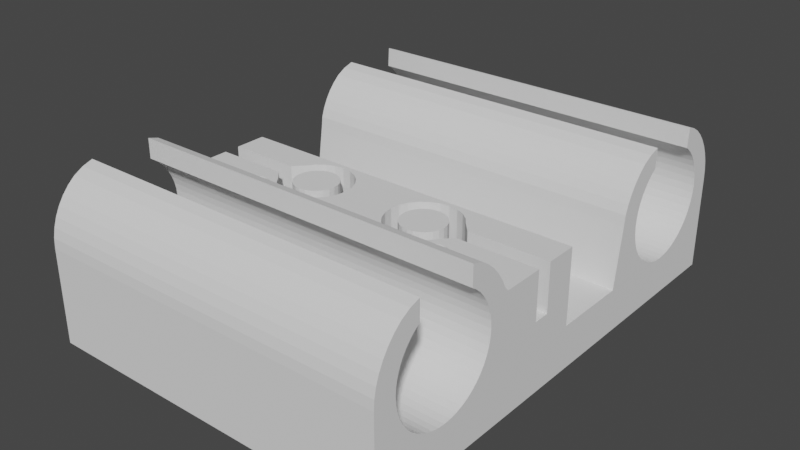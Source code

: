 # Source: X-Carriage_stronger.blend  (saved by Blender 2.93.21; exported with 4.5.12 LTS)
import bpy
from mathutils import Matrix  # noqa: F401  (used for matrix-valued properties, if any)

bpy.ops.wm.read_factory_settings(use_empty=True)
scene = bpy.context.scene
scene.name = 'Scene'

# ---- collections
col_collection = bpy.data.collections.new('Collection'); scene.collection.children.link(col_collection)

# ---- world
world_world = bpy.data.worlds.new('World'); scene.world = world_world
world_world.use_nodes = True; world_world.node_tree.nodes.clear()
_N = world_world.node_tree.nodes; _L = world_world.node_tree.links
n0 = _N.new('ShaderNodeOutputWorld'); n0.name = 'World Output'; n0.location = (300, 300)
n1 = _N.new('ShaderNodeBackground'); n1.name = 'Background'; n1.location = (10, 300)
n1.inputs[0].default_value = (0.05088, 0.05088, 0.05088, 1.0)
_L.new(n1.outputs[0], n0.inputs[0])
n0.is_active_output = True
world_world.color = (0.05088, 0.05088, 0.05088)
world_world.use_sun_shadow = False
world_world.sun_shadow_jitter_overblur = 0.0

# ---- meshes
me_x_carriage_sup = bpy.data.meshes.new('x_carriage-sup')
me_x_carriage_sup.from_pydata([(4.002, 12.0, 15.59), (-44.99, 12.42, 16.83), (-44.99, 12.0, 15.59), (4.002, 11.85, 14.2), (4.002, 15.16, 14.97), (4.002, 15.48, 15.91), (4.002, 12.42, 16.83), (4.002, 15.92, 16.8), (4.002, 16.47, 17.63), (4.002, 13.0, 18.0), (-44.99, 13.0, 18.0), (-44.99, 13.72, 19.09), (-44.99, 17.13, 18.38), (-44.99, 17.87, 19.03), (4.002, 17.87, 19.03), (4.002, 18.4, 19.39), (4.002, 13.72, 19.09), (4.002, 14.59, 20.08), (-44.99, 14.59, 20.08), (4.002, 15.57, 20.94), (4.002, 18.39, 22.11), (4.002, 16.91, 21.66), (-44.99, 15.57, 20.94), (-44.99, 16.91, 21.66), (-44.99, 18.39, 22.11), (-44.99, 18.4, 19.39), (4.002, 17.13, 18.38), (-44.99, 16.47, 17.63), (-44.99, 15.92, 16.8), (-44.99, 15.48, 15.91), (-44.99, 15.16, 14.97), (-44.99, 11.85, 14.2), (-44.99, 14.97, 14.0), (4.002, 14.97, 14.0), (-44.99, 14.9, 13.0), (4.002, 14.9, 13.0), (-44.99, 14.97, 12.01), (-44.99, 11.66, 12.91), (4.002, 11.66, 12.91), (4.002, 11.47, 11.61), (4.002, 14.97, 12.01), (4.002, 15.16, 11.04), (-44.99, 15.16, 11.04), (-44.99, 15.48, 10.1), (-44.99, 11.29, 10.34), (-44.99, 11.47, 11.61), (4.002, 11.29, 10.34), (4.002, 11.11, 9.119), (4.002, 15.92, 9.204), (4.002, 15.48, 10.1), (-44.99, 15.92, 9.204), (-44.99, 16.47, 8.378), (-44.99, 11.08, 8.947), (-44.99, 11.11, 9.119), (4.002, 11.08, 8.947), (-44.99, 10.65, 5.979), (-44.99, 18.7, 6.423), (-44.99, 17.87, 6.975), (4.002, 18.7, 6.423), (4.002, 19.59, 5.983), (4.002, 10.65, 5.979), (4.001, 0.2017, 6.005), (-6.148, 4.47, 6.005), (-5.991, 4.332, 6.005), (-5.853, 4.175, 6.005), (-5.737, 4.001, 6.005), (-5.644, 3.813, 6.005), (-5.577, 3.615, 6.005), (-5.536, 3.409, 6.005), (-5.522, 3.201, 6.005), (-5.536, 2.992, 6.005), (-5.577, 2.786, 6.005), (-5.644, 2.588, 6.005), (-5.737, 2.401, 6.005), (-5.853, 2.227, 6.005), (-5.991, 2.069, 6.005), (-6.148, 1.931, 6.005), (-6.322, 1.815, 6.005), (-6.51, 1.722, 6.005), (-6.708, 1.655, 6.005), (-6.914, 1.614, 6.005), (-7.122, 1.601, 6.005), (-35.12, 1.601, 6.004), (-44.99, 0.1996, 6.004), (4.001, 0.2017, 16.3), (4.001, -4.198, 9.7), (4.002, -4.198, 16.3), (-7.122, -4.198, 16.3), (-8.408, -2.805, 16.3), (-7.123, -4.198, 9.701), (-8.408, -2.805, 9.7), (-10.5, -3.177, 9.7), (-10.02, -3.798, 9.7), (-9.725, -4.522, 9.7), (4.002, -5.579, 9.7), (-9.623, -5.298, 9.7), (-9.725, -6.075, 9.7), (4.002, -5.74, 9.7), (4.002, -6.398, 9.7), (4.002, -15.92, 9.204), (4.002, -16.05, 9.004), (-44.99, -15.92, 9.204), (4.002, -16.47, 8.378), (-44.99, -16.47, 8.378), (4.002, -17.13, 7.63), (4.002, -17.87, 6.975), (-44.99, -17.13, 7.63), (-44.99, -17.87, 6.975), (4.002, -18.7, 6.423), (-44.99, -18.7, 6.423), (4.002, -19.59, 5.983), (-44.99, -19.59, 5.983), (4.002, -20.53, 5.663), (4.002, 20.53, 5.663), (-44.99, 19.59, 5.983), (-44.99, 20.53, 5.663), (-44.99, -20.53, 5.663), (-36.1, 4.47, 6.004), (-36.25, 4.332, 6.004), (-36.1, 4.47, 0.00508), (-35.92, 4.586, 0.00508), (4.002, 33.03, 0.004438), (-35.73, 4.679, 0.00508), (-35.92, 4.586, 6.004), (-35.73, 4.679, 6.004), (-35.54, 4.746, 6.004), (-35.54, 4.746, 0.00508), (-35.33, 4.787, 0.00508), (-35.12, 4.801, 0.00508), (-35.33, 4.787, 6.004), (-35.12, 4.801, 6.004), (-21.12, 4.801, 6.005), (-7.122, 4.801, 6.005), (-20.91, 4.787, 6.005), (-21.12, 4.801, 0.004511), (-21.33, 4.787, 0.00451), (-34.91, 4.787, 0.005081), (-21.54, 4.746, 0.004509), (-34.71, 4.746, 0.005081), (-34.91, 4.787, 6.004), (-21.33, 4.787, 6.005), (-21.54, 4.746, 6.005), (-21.74, 4.679, 0.004509), (-21.74, 4.679, 6.005), (-21.92, 4.586, 0.00451), (-34.51, 4.679, 0.005081), (-34.32, 4.586, 0.005081), (-34.51, 4.679, 6.004), (-34.71, 4.746, 6.004), (-21.92, 4.586, 6.005), (-34.32, 4.586, 6.004), (-22.1, 4.47, 6.005), (-22.1, 4.47, 0.004511), (-22.25, 4.332, 0.004512), (-34.15, 4.47, 0.005081), (-33.99, 4.332, 0.005081), (-34.15, 4.47, 6.004), (-33.99, 4.332, 6.004), (-22.25, 4.332, 6.005), (-22.39, 4.175, 6.005), (-22.39, 4.175, 0.004515), (-22.51, 4.001, 0.004517), (-33.85, 4.175, 0.005081), (-33.74, 4.001, 0.005081), (-33.74, 4.001, 6.004), (-33.64, 3.813, 6.004), (-22.6, 3.813, 6.005), (-22.67, 3.615, 6.005), (-22.67, 3.615, 0.004524), (-22.71, 3.409, 0.004528), (-33.58, 3.615, 0.005081), (-33.54, 3.409, 0.005081), (-33.54, 3.409, 6.004), (-33.52, 3.201, 6.004), (-22.72, 3.201, 6.005), (-22.71, 2.992, 6.005), (-22.71, 2.992, 0.004536), (-22.67, 2.786, 0.00454), (-33.54, 2.992, 0.00508), (-33.58, 2.786, 0.00508), (-33.58, 2.786, 6.004), (-33.64, 2.588, 6.004), (-22.6, 2.588, 6.005), (-22.51, 2.401, 6.005), (-22.51, 2.401, 0.004549), (-22.39, 2.227, 0.004553), (-33.74, 2.401, 0.00508), (-33.85, 2.227, 0.00508), (-33.85, 2.226, 6.004), (-33.99, 2.069, 6.004), (-22.25, 2.069, 6.005), (-22.1, 1.931, 6.005), (-22.25, 2.069, 0.004557), (-22.39, 2.227, 6.005), (-22.1, 1.931, 0.004561), (-33.99, 2.069, 0.00508), (-34.15, 1.931, 0.005079), (-34.15, 1.931, 6.004), (-34.32, 1.815, 6.004), (-21.92, 1.815, 6.005), (-21.74, 1.722, 6.005), (-21.92, 1.815, 0.004564), (-21.74, 1.722, 0.004567), (-34.32, 1.815, 0.005079), (-34.51, 1.722, 0.005079), (-34.51, 1.722, 6.004), (-34.71, 1.655, 6.004), (-21.54, 1.655, 6.005), (-21.33, 1.614, 6.005), (-21.54, 1.655, 0.00457), (-21.33, 1.614, 0.004572), (-34.71, 1.655, 0.005079), (-34.91, 1.614, 0.005079), (-34.91, 1.614, 6.004), (-21.12, 1.601, 6.005), (-35.12, 1.601, 0.005079), (-35.33, 1.614, 6.004), (-35.33, 1.614, 0.005079), (-35.54, 1.655, 6.004), (-35.73, 1.722, 6.004), (-35.54, 1.655, 0.005078), (-35.73, 1.722, 0.005078), (-35.92, 1.815, 6.004), (-35.92, 1.815, 0.005078), (-36.1, 1.931, 6.004), (-36.25, 2.069, 6.004), (-36.1, 1.931, 0.005078), (-36.25, 2.069, 0.005078), (-36.39, 2.226, 6.004), (-36.39, 2.227, 0.005078), (-36.51, 2.401, 0.005078), (-44.99, -33.19, 0.004367), (-36.6, 2.588, 0.005078), (-36.51, 2.401, 6.004), (-36.6, 2.588, 6.004), (-36.67, 2.786, 6.004), (-36.67, 2.786, 0.005078), (-36.71, 2.992, 0.005078), (-36.72, 3.201, 0.005078), (-36.71, 2.992, 6.004), (-36.72, 3.201, 6.004), (-36.71, 3.409, 6.004), (-36.71, 3.409, 0.005079), (-36.67, 3.615, 0.005079), (-44.99, 33.03, 0.004367), (-36.6, 3.813, 0.005079), (-36.67, 3.615, 6.004), (-36.6, 3.813, 6.004), (-36.51, 4.001, 6.004), (-36.51, 4.001, 0.005079), (-36.39, 4.175, 0.005079), (-36.25, 4.332, 0.005079), (-36.39, 4.175, 6.004), (-44.99, -23.49, 5.469), (-44.99, -22.5, 5.404), (-44.99, 22.5, 5.404), (-44.99, 23.49, 5.469), (4.002, 23.49, 5.469), (4.002, 24.47, 5.663), (4.002, 25.41, 5.983), (-44.99, 24.47, 5.663), (-44.99, 25.41, 5.983), (-44.99, 26.3, 6.423), (4.002, 26.3, 6.423), (4.002, 27.13, 6.975), (4.002, 27.87, 7.63), (-44.99, 27.13, 6.975), (-44.99, 27.87, 7.63), (-44.99, 28.53, 8.378), (-44.99, 33.03, 13.0), (4.002, 33.03, 13.0), (4.002, 32.94, 14.31), (4.002, 30.1, 13.0), (4.002, 30.03, 14.0), (-44.99, 30.03, 14.0), (-44.99, 29.84, 14.97), (-44.99, 32.94, 14.31), (-44.99, 32.69, 15.59), (4.002, 32.69, 15.59), (4.002, 32.27, 16.83), (4.002, 29.52, 15.91), (4.002, 29.08, 16.8), (-44.99, 29.08, 16.8), (-44.99, 28.53, 17.63), (-44.99, 32.27, 16.83), (-44.99, 31.69, 18.0), (4.002, 31.69, 18.0), (4.002, 30.96, 19.09), (4.002, 27.87, 18.38), (4.002, 27.13, 19.03), (-44.99, 27.13, 19.03), (-44.99, 26.6, 19.39), (-44.99, 30.96, 19.09), (-44.99, 30.1, 20.08), (4.002, 30.1, 20.08), (-44.99, 29.11, 20.94), (-44.99, 26.75, 22.11), (-44.99, 27.92, 21.66), (4.002, 29.11, 20.94), (4.002, 27.92, 21.66), (4.002, 26.75, 22.11), (4.002, 26.6, 19.39), (-44.99, 27.87, 18.38), (4.002, 28.53, 17.63), (-44.99, 29.52, 15.91), (4.002, 29.84, 14.97), (-44.99, 30.1, 13.0), (-44.99, 30.03, 12.01), (4.002, 30.03, 12.01), (4.002, 29.84, 11.04), (4.002, 29.52, 10.1), (-44.99, 29.84, 11.04), (-44.99, 29.52, 10.1), (4.002, 29.08, 9.204), (-44.99, 29.08, 9.204), (4.002, 28.53, 8.378), (4.002, 22.5, 5.404), (4.002, -22.5, 5.404), (4.002, -23.49, 5.469), (-44.99, -21.51, 5.469), (-44.99, 21.51, 5.469), (4.002, 21.51, 5.469), (4.002, -21.51, 5.469), (4.002, -33.19, 0.004367), (-5.536, 3.409, 0.004717), (-5.522, 3.201, 0.004717), (-5.536, 2.992, 0.004717), (-5.577, 2.786, 0.004716), (-5.644, 2.588, 0.004716), (-5.737, 2.401, 0.004716), (-5.853, 2.227, 0.004716), (-5.991, 2.069, 0.004716), (-6.148, 1.931, 0.004716), (-6.322, 1.815, 0.004715), (-6.51, 1.722, 0.004715), (-6.708, 1.655, 0.004715), (-6.914, 1.614, 0.004715), (-7.122, 1.601, 0.004715), (-7.331, 1.614, 6.005), (-20.91, 1.614, 6.005), (-21.12, 1.601, 0.004574), (-20.91, 1.614, 0.004575), (-6.149, -9.012, 7.638e-05), (-6.323, -8.896, 9.768e-05), (-6.511, -8.803, 0.0001207), (-6.71, -8.736, 0.000145), (-6.915, -8.695, 0.0001701), (-7.124, -8.682, 0.0001957), (-35.12, -8.682, 0.003632), (-35.33, -8.695, 0.003657), (-35.33, -8.695, 16.3), (-35.54, -8.736, 16.3), (-33.84, -7.794, 16.3), (-35.12, -8.682, 16.3), (-33.09, -8.767, 16.3), (-33.09, -8.767, 9.7), (-32.07, -9.547, 16.3), (-34.51, -8.803, 16.3), (-34.32, -8.896, 16.3), (-34.15, -9.012, 16.3), (-33.99, -9.15, 16.3), (-33.85, -9.308, 16.3), (-33.74, -9.482, 16.3), (-33.64, -9.67, 16.3), (-30.89, -10.04, 16.3), (-32.07, -9.547, 9.7), (-30.89, -10.04, 9.7), (-28.35, -10.04, 9.7), (-29.62, -10.2, 9.7), (-28.35, -10.04, 16.3), (-27.17, -9.547, 16.3), (-13.89, -10.03, 16.3), (-12.62, -10.2, 16.3), (-12.62, -10.2, 9.701), (-11.35, -10.03, 9.701), (-13.89, -10.03, 9.701), (-10.17, -9.545, 9.701), (-11.35, -10.03, 16.3), (-10.17, -9.545, 16.3), (-9.156, -8.765, 9.701), (-15.07, -9.545, 9.701), (-16.09, -8.765, 9.701), (-16.09, -8.765, 16.3), (-16.87, -7.75, 9.701), (-14.12, -7.896, 9.701), (-13.4, -8.196, 9.701), (-14.12, -7.896, 16.3), (-14.74, -7.42, 16.3), (-10.5, -7.42, 16.3), (-11.12, -7.896, 16.3), (-10.5, -7.42, 9.7), (-10.02, -6.798, 16.3), (-10.02, -6.798, 9.7), (-9.725, -6.075, 16.3), (-15.22, -6.798, 16.3), (-15.22, -6.798, 9.701), (-15.52, -6.075, 9.701), (-17.36, -6.567, 9.701), (-14.74, -7.42, 9.701), (-16.87, -7.75, 16.3), (-17.36, -6.567, 16.3), (-24.89, -6.569, 16.3), (-25.38, -7.752, 16.3), (-26.16, -8.767, 16.3), (-15.07, -9.545, 16.3), (-27.17, -9.547, 9.7), (-26.15, -8.767, 9.7), (-29.62, -8.3, 9.699), (-28.85, -8.198, 9.7), (-28.85, -8.198, 16.3), (-28.12, -7.898, 16.3), (-31.12, -7.898, 16.3), (-30.4, -8.198, 16.3), (-29.62, -8.3, 16.3), (-30.4, -8.198, 9.699), (-31.12, -7.898, 9.699), (-33.84, -7.794, 9.699), (-31.74, -7.421, 9.699), (-31.74, -7.421, 16.3), (-32.22, -6.8, 16.3), (-27.5, -7.421, 16.3), (-28.12, -7.898, 9.7), (-27.5, -7.421, 9.7), (-27.02, -6.8, 9.7), (-25.38, -7.752, 9.7), (-24.89, -6.569, 9.7), (-26.72, -6.076, 9.7), (-27.02, -6.8, 16.3), (-26.72, -6.076, 16.3), (-32.52, -6.076, 16.3), (-32.22, -6.8, 9.699), (-32.52, -6.076, 9.699), (-35.12, -6.4, 9.7), (-35.12, -6.4, 16.3), (-35.92, -8.896, 16.3), (-35.73, -8.803, 16.3), (-35.74, -8.803, 0.003707), (-35.54, -8.736, 0.003682), (-35.92, -8.896, 0.00373), (-36.1, -9.012, 0.003751), (-36.1, -9.012, 16.3), (-36.25, -9.15, 16.3), (-44.99, -12.17, 16.3), (-36.39, -9.308, 16.3), (-36.39, -9.308, 0.003787), (-36.51, -9.482, 0.003802), (-36.26, -9.15, 0.00377), (-36.6, -9.67, 0.003813), (-36.51, -9.482, 16.3), (-36.6, -9.67, 16.3), (-36.67, -9.868, 0.003821), (-36.67, -9.868, 16.3), (-36.71, -10.07, 0.003826), (-36.72, -10.28, 0.003828), (-36.71, -10.49, 0.003827), (-36.67, -10.7, 0.003822), (-36.6, -10.9, 0.003813), (-36.51, -11.08, 0.003802), (-36.39, -11.26, 0.003788), (-36.26, -11.41, 0.003771), (-36.1, -11.55, 0.003752), (-35.92, -11.67, 0.003731), (-35.74, -11.76, 0.003708), (-35.54, -11.83, 0.003683), (-35.33, -11.87, 0.003658), (-35.12, -11.88, 0.003633), (4.002, -33.19, 13.0), (4.002, -28.53, 8.378), (4.002, -29.08, 9.204), (4.002, -29.52, 10.1), (4.002, -29.84, 11.04), (4.002, -30.03, 12.01), (4.002, -30.1, 13.0), (4.002, -33.11, 14.31), (-44.99, -33.11, 14.31), (-44.99, -32.85, 15.59), (-44.99, -29.84, 14.97), (-44.99, -29.52, 15.91), (4.002, -29.52, 15.91), (4.002, -29.08, 16.8), (4.002, -32.43, 16.83), (4.002, -28.53, 17.63), (4.002, -31.85, 18.0), (-44.99, -31.85, 18.0), (-44.99, -31.13, 19.09), (-44.99, -27.87, 18.38), (-44.99, -27.13, 19.03), (4.002, -27.87, 18.38), (-44.99, -28.53, 17.63), (-44.99, -29.08, 16.8), (-44.99, -32.43, 16.83), (4.002, -27.13, 19.03), (4.002, -31.13, 19.09), (4.002, -26.61, 19.38), (4.002, -30.27, 20.08), (-44.99, -30.27, 20.08), (-44.99, -29.28, 20.94), (-44.99, -26.62, 22.11), (-44.99, -28.0, 21.66), (4.002, -28.0, 21.66), (4.002, -29.28, 20.94), (4.002, -26.62, 22.11), (-44.99, -26.61, 19.38), (4.002, -32.85, 15.59), (4.002, -29.84, 14.97), (4.002, -30.03, 14.0), (-44.99, -30.03, 14.0), (-44.99, -30.1, 13.0), (-44.99, -33.19, 13.0), (-44.99, -30.03, 12.01), (-44.99, -29.84, 11.04), (-44.99, -29.52, 10.1), (-44.99, -29.08, 9.204), (-44.99, -28.53, 8.378), (-44.99, -27.87, 7.63), (4.002, -27.87, 7.63), (-44.99, -27.13, 6.975), (4.002, -27.13, 6.975), (-44.99, -26.3, 6.423), (-44.99, -25.41, 5.983), (4.002, -26.3, 6.423), (4.002, -25.41, 5.983), (-44.99, -24.47, 5.663), (4.002, -24.47, 5.663), (-7.124, -11.88, 0.0001967), (-7.333, -11.87, 0.0002223), (-7.331, -11.87, 16.3), (-7.536, -11.83, 16.3), (-34.91, -11.87, 16.3), (-35.12, -11.88, 16.3), (-7.122, -11.88, 16.3), (4.002, -12.17, 16.3), (4.002, -12.64, 16.83), (4.002, -15.92, 16.8), (4.002, -16.47, 17.63), (-44.99, -16.47, 17.63), (-44.99, -17.13, 18.38), (-44.99, -13.27, 18.0), (-44.99, -14.0, 19.09), (4.002, -14.0, 19.09), (4.002, -14.86, 20.08), (4.002, -18.41, 19.39), (4.002, -18.41, 22.11), (-44.99, -18.41, 22.11), (-44.99, -16.93, 21.66), (-44.99, -15.84, 20.94), (4.002, -16.93, 21.66), (4.002, -15.84, 20.94), (-44.99, -14.86, 20.08), (-44.99, -18.41, 19.39), (-44.99, -17.87, 19.03), (4.002, -17.87, 19.03), (4.002, -17.13, 18.38), (4.002, -13.27, 18.0), (-44.99, -12.64, 16.83), (-44.99, -15.92, 16.8), (-44.99, -15.48, 15.91), (4.002, -15.48, 15.91), (4.002, -15.16, 14.97), (4.002, -6.398, 16.3), (-6.147, -9.012, 16.3), (-5.99, -9.15, 16.3), (-5.852, -9.308, 16.3), (-5.736, -9.482, 16.3), (-5.643, -9.67, 16.3), (-5.576, -9.868, 16.3), (-5.535, -10.07, 16.3), (-5.521, -10.28, 16.3), (-5.535, -10.49, 16.3), (-5.576, -10.7, 16.3), (-5.643, -10.89, 16.3), (-5.735, -11.08, 16.3), (-5.852, -11.26, 16.3), (-5.99, -11.41, 16.3), (-6.147, -11.55, 16.3), (-6.321, -11.67, 16.3), (-6.509, -11.76, 16.3), (-6.707, -11.83, 16.3), (-6.913, -11.87, 16.3), (-6.709, -11.83, 0.0001459), (-6.511, -11.76, 0.0001216), (-6.915, -11.87, 0.0001711), (-6.323, -11.67, 9.854e-05), (-6.149, -11.55, 7.716e-05), (-5.992, -11.41, 5.782e-05), (-5.854, -11.26, 4.085e-05), (-5.737, -11.08, 2.653e-05), (-5.645, -10.89, 1.512e-05), (-5.578, -10.7, 6.813e-06), (-5.537, -10.49, 1.743e-06), (-5.523, -10.28, 0.0), (-5.537, -10.07, 1.614e-06), (-5.578, -9.868, 6.558e-06), (-5.645, -9.67, 1.475e-05), (-5.738, -9.482, 2.604e-05), (-5.854, -9.308, 4.025e-05), (-5.992, -9.15, 5.712e-05), (-6.321, -8.896, 16.3), (-8.408, -7.792, 16.3), (-6.509, -8.803, 16.3), (-6.708, -8.736, 16.3), (-6.913, -8.695, 16.3), (-7.122, -8.682, 16.3), (-9.155, -8.765, 16.3), (-8.408, -7.792, 9.7), (-11.12, -7.896, 9.7), (-11.85, -8.196, 9.7), (-12.62, -8.298, 9.701), (-12.62, -8.298, 16.3), (-13.4, -8.196, 16.3), (-11.85, -8.196, 16.3), (-7.122, -6.398, 9.701), (4.002, -15.48, 10.1), (4.002, -15.16, 11.04), (-44.99, -15.16, 11.04), (-44.99, -14.97, 12.01), (-44.99, -6.4, 16.3), (-44.99, -14.9, 13.0), (-44.99, -14.97, 14.0), (-44.99, -15.16, 14.97), (4.002, -14.97, 14.0), (4.002, -14.9, 13.0), (4.002, -14.97, 12.01), (-44.99, -15.48, 10.1), (-44.99, -6.4, 9.699), (-44.99, -4.2, 9.699), (-32.52, -4.524, 9.699), (-32.62, -5.3, 9.699), (-32.62, -5.3, 16.3), (-32.52, -4.524, 16.3), (-32.22, -3.8, 9.699), (-35.12, -4.2, 9.699), (-31.74, -3.179, 9.699), (-32.22, -3.8, 16.3), (-31.74, -3.179, 16.3), (-31.12, -2.702, 16.3), (-27.5, -3.179, 16.3), (-27.02, -3.8, 16.3), (-27.02, -3.8, 9.7), (-26.72, -4.524, 9.7), (-24.89, -4.031, 9.7), (-24.72, -5.3, 9.7), (-24.89, -4.031, 16.3), (-25.38, -2.848, 16.3), (-17.36, -4.029, 16.3), (-17.53, -5.298, 16.3), (-17.53, -5.298, 9.701), (-24.72, -5.3, 16.3), (-17.36, -4.029, 9.701), (-16.87, -2.846, 16.3), (-16.87, -2.846, 9.701), (-16.09, -1.831, 16.3), (-26.16, -1.833, 16.3), (-25.38, -2.848, 9.7), (-26.15, -1.833, 9.7), (-33.09, -1.833, 9.7), (-29.62, -2.3, 9.699), (-28.85, -2.402, 9.7), (-28.12, -2.702, 9.7), (-27.5, -3.179, 9.7), (-28.12, -2.702, 16.3), (-28.85, -2.402, 16.3), (-30.4, -2.402, 16.3), (-31.12, -2.702, 9.699), (-30.4, -2.402, 9.699), (-33.84, -2.806, 9.699), (-29.62, -2.3, 16.3), (-33.84, -2.806, 16.3), (-35.12, -4.2, 16.3), (-44.99, -4.2, 16.3), (-44.99, 0.1997, 16.3), (-30.89, -0.5636, 16.3), (-32.07, -1.053, 16.3), (-32.07, -1.053, 9.7), (-33.09, -1.833, 16.3), (-30.89, -0.5636, 9.7), (-29.62, -0.3965, 16.3), (-29.62, -0.3965, 9.7), (-28.35, -0.5636, 16.3), (-13.89, -0.5618, 16.3), (-15.07, -1.052, 16.3), (-13.89, -0.5618, 9.701), (-12.62, -0.3948, 9.701), (-11.35, -0.5618, 9.701), (-12.62, -0.3948, 16.3), (-11.35, -0.5618, 16.3), (-10.17, -1.052, 9.701), (-15.07, -1.052, 9.701), (-16.09, -1.831, 9.701), (-9.156, -1.831, 9.701), (-10.17, -1.052, 16.3), (-9.155, -1.831, 16.3), (-12.62, -2.298, 9.701), (-11.85, -2.4, 9.7), (-11.12, -2.7, 9.7), (-11.85, -2.4, 16.3), (-12.62, -2.298, 16.3), (-13.4, -2.4, 16.3), (-13.4, -2.4, 9.701), (-14.12, -2.7, 16.3), (-14.12, -2.7, 9.701), (-14.74, -3.177, 16.3), (-11.12, -2.7, 16.3), (-10.5, -3.177, 16.3), (-10.02, -3.798, 16.3), (-15.22, -3.798, 16.3), (-15.52, -4.522, 16.3), (-9.725, -4.522, 16.3), (-15.62, -5.298, 16.3), (-9.622, -5.298, 16.3), (-15.52, -6.075, 16.3), (-15.62, -5.298, 9.701), (-15.52, -4.522, 9.701), (-15.22, -3.798, 9.701), (-14.74, -3.177, 9.701), (-27.17, -1.053, 16.3), (-28.35, -0.5636, 9.7), (-27.17, -1.053, 9.7), (-26.62, -5.3, 9.7), (-26.72, -4.524, 16.3), (-26.62, -5.3, 16.3), (-44.99, -16.05, 9.004), (-7.122, -6.398, 16.3), (-7.331, -8.695, 16.3), (-7.333, -8.695, 0.0002213), (-34.92, -8.695, 0.003606), (-34.71, -8.736, 0.003581), (-34.91, -8.695, 16.3), (-34.71, -8.736, 16.3), (-34.51, -8.803, 0.003556), (-7.538, -8.736, 0.0002465), (-7.737, -8.803, 0.0002709), (-34.32, -8.896, 0.003533), (-7.924, -8.896, 0.0002939), (-34.15, -9.012, 0.003512), (-8.098, -9.012, 0.0003153), (-33.99, -9.15, 0.003493), (-8.256, -9.15, 0.0003346), (-33.85, -9.308, 0.003476), (-8.394, -9.308, 0.0003516), (-33.74, -9.482, 0.003462), (-8.51, -9.482, 0.0003659), (-33.65, -9.67, 0.003451), (-33.58, -9.868, 16.3), (-33.58, -9.868, 0.003442), (-33.53, -10.07, 16.3), (-29.62, -10.2, 16.3), (-33.52, -10.28, 16.3), (-8.723, -10.28, 16.3), (-33.53, -10.49, 16.3), (-8.709, -10.49, 16.3), (-8.725, -10.28, 0.0003924), (-8.709, -10.07, 16.3), (-8.668, -9.868, 16.3), (-8.711, -10.07, 0.0003907), (-8.67, -9.868, 0.0003856), (-8.601, -9.67, 16.3), (-8.603, -9.67, 0.0003773), (-8.508, -9.482, 16.3), (-8.392, -9.308, 16.3), (-8.254, -9.15, 16.3), (-8.096, -9.012, 16.3), (-7.922, -8.896, 16.3), (-7.735, -8.803, 16.3), (-7.536, -8.736, 16.3), (-33.54, -10.07, 0.003437), (-33.52, -10.28, 0.003436), (-33.54, -10.49, 0.003438), (-8.711, -10.49, 0.0003908), (-33.58, -10.7, 0.003443), (-33.58, -10.7, 16.3), (-33.64, -10.89, 0.003451), (-8.67, -10.7, 0.0003859), (-8.603, -10.9, 0.0003777), (-33.74, -11.08, 0.003462), (-33.64, -10.89, 16.3), (-33.74, -11.08, 16.3), (-8.601, -10.9, 16.3), (-8.508, -11.08, 16.3), (-8.51, -11.08, 0.0003664), (-8.392, -11.26, 16.3), (-33.85, -11.26, 16.3), (-33.99, -11.41, 16.3), (-8.254, -11.41, 16.3), (-8.394, -11.26, 0.0003522), (-8.256, -11.41, 0.0003353), (-33.99, -11.41, 0.003494), (-34.15, -11.55, 0.003513), (-34.15, -11.55, 16.3), (-34.32, -11.67, 16.3), (-8.096, -11.55, 16.3), (-7.922, -11.67, 16.3), (-7.924, -11.67, 0.0002948), (-7.736, -11.76, 0.0002718), (-34.51, -11.76, 0.003557), (-34.71, -11.83, 0.003582), (-34.71, -11.83, 16.3), (-34.91, -11.87, 0.003607), (-7.538, -11.83, 0.0002475), (-34.51, -11.76, 16.3), (-34.32, -11.67, 0.003534), (-7.734, -11.76, 16.3), (-8.098, -11.55, 0.0003161), (-33.85, -11.26, 0.003477), (-8.668, -10.7, 16.3), (-35.33, -11.87, 16.3), (-35.54, -11.83, 16.3), (-35.73, -11.76, 16.3), (-35.92, -11.67, 16.3), (-36.1, -11.55, 16.3), (-36.25, -11.41, 16.3), (-36.39, -11.26, 16.3), (-36.51, -11.08, 16.3), (-36.6, -10.9, 16.3), (-36.67, -10.7, 16.3), (-36.71, -10.49, 16.3), (-36.72, -10.28, 16.3), (-36.71, -10.07, 16.3), (-7.331, 1.614, 0.004715), (-20.71, 1.655, 0.004576), (-20.71, 1.655, 6.005), (-20.51, 1.722, 6.005), (-7.735, 1.722, 6.005), (-7.537, 1.655, 6.005), (-7.537, 1.655, 0.004715), (-7.735, 1.722, 0.004714), (-7.922, 1.815, 6.005), (-7.922, 1.815, 0.004714), (-8.097, 1.931, 6.005), (-20.32, 1.815, 6.005), (-20.51, 1.722, 0.004576), (-20.32, 1.815, 0.004575), (-20.15, 1.931, 6.005), (-20.15, 1.931, 0.004574), (-8.097, 1.931, 0.004714), (-8.254, 2.069, 0.004714), (-8.254, 2.069, 6.005), (-8.392, 2.227, 6.005), (-19.99, 2.069, 6.005), (-19.85, 2.227, 6.005), (-19.99, 2.069, 0.004572), (-19.85, 2.227, 0.00457), (-8.392, 2.227, 0.004714), (-8.508, 2.401, 0.004714), (-8.508, 2.401, 6.005), (-8.601, 2.588, 0.004714), (-19.74, 2.401, 0.004567), (-19.64, 2.588, 0.004564), (-19.64, 2.588, 6.005), (-19.58, 2.787, 6.005), (-8.668, 2.786, 6.005), (-8.601, 2.588, 6.005), (-8.668, 2.786, 0.004714), (-8.709, 2.992, 0.004714), (-19.58, 2.786, 0.004561), (-19.54, 2.992, 0.004557), (-19.54, 2.992, 6.005), (-19.52, 3.201, 6.005), (-8.722, 3.201, 6.005), (-8.709, 2.992, 6.005), (-8.722, 3.201, 0.004715), (-8.709, 3.409, 0.004715), (-19.52, 3.201, 0.004553), (-19.54, 3.409, 0.004549), (-19.54, 3.409, 6.005), (-19.58, 3.615, 6.005), (-8.668, 3.615, 6.005), (-8.709, 3.409, 6.005), (-8.668, 3.615, 0.004715), (-8.601, 3.813, 0.004715), (-19.58, 3.615, 0.004545), (-19.64, 3.813, 0.00454), (-19.64, 3.813, 6.005), (-19.74, 4.001, 6.005), (-8.508, 4.001, 6.005), (-8.601, 3.813, 6.005), (-8.508, 4.001, 0.004715), (-8.392, 4.175, 0.004715), (-19.74, 4.001, 0.004536), (-19.85, 4.175, 0.004532), (-19.85, 4.175, 6.005), (-19.99, 4.332, 6.005), (-8.254, 4.332, 6.005), (-8.392, 4.175, 6.005), (-8.254, 4.332, 0.004716), (-8.097, 4.47, 0.004716), (-19.99, 4.332, 0.004528), (-20.15, 4.47, 0.004524), (-20.15, 4.47, 6.005), (-20.32, 4.586, 0.00452), (-20.32, 4.586, 6.005), (-20.51, 4.679, 0.004517), (-7.923, 4.586, 0.004716), (-8.097, 4.47, 6.005), (-7.922, 4.586, 6.005), (-7.735, 4.679, 0.004716), (-7.735, 4.679, 6.005), (-20.51, 4.679, 6.005), (-7.537, 4.746, 6.005), (-7.537, 4.746, 0.004716), (-7.331, 4.787, 0.004716), (-20.91, 4.787, 0.004513), (-20.71, 4.746, 0.004515), (-20.71, 4.746, 6.005), (-7.331, 4.787, 6.005), (-7.123, 4.801, 0.004717), (-6.914, 4.787, 0.004717), (-6.708, 4.746, 0.004717), (-6.914, 4.787, 6.005), (-6.708, 4.746, 6.005), (-6.51, 4.679, 6.005), (-6.51, 4.679, 0.004717), (-6.323, 4.586, 0.004717), (-6.148, 4.47, 0.004717), (-6.322, 4.586, 6.005), (-5.991, 4.332, 0.004717), (-5.853, 4.175, 0.004717), (-5.737, 4.001, 0.004717), (-5.644, 3.813, 0.004717), (-5.577, 3.615, 0.004717), (-19.74, 2.401, 6.005), (-33.74, 2.401, 6.004), (-33.64, 2.588, 0.00508), (-22.6, 2.588, 0.004544), (-22.67, 2.787, 6.005), (-33.54, 2.992, 6.004), (-33.52, 3.201, 0.005081), (-22.72, 3.201, 0.004532), (-22.71, 3.409, 6.005), (-33.58, 3.615, 6.004), (-33.64, 3.813, 0.005081), (-22.6, 3.813, 0.00452), (-22.51, 4.001, 6.005), (-33.85, 4.175, 6.004), (4.002, 17.87, 6.975), (4.002, 17.13, 7.63), (4.002, 16.47, 8.378), (-44.99, 17.13, 7.63)], [], [(0, 1, 2), (2, 3, 0), (3, 4, 0), (0, 4, 5), (0, 5, 6), (6, 5, 7), (6, 7, 8), (6, 8, 9), (10, 6, 9), (9, 11, 10), (12, 10, 11), (12, 11, 13), (14, 12, 13), (13, 15, 14), (16, 14, 15), (16, 15, 17), (18, 16, 17), (19, 18, 17), (17, 20, 19), (19, 20, 21), (21, 22, 19), (22, 21, 23), (24, 22, 23), (23, 20, 24), (20, 25, 24), (25, 18, 24), (25, 11, 18), (25, 20, 15), (24, 18, 22), (20, 23, 21), (18, 19, 22), (16, 18, 11), (17, 15, 20), (16, 26, 14), (9, 26, 16), (15, 13, 25), (12, 14, 26), (26, 27, 12), (27, 26, 8), (8, 28, 27), (28, 1, 27), (27, 1, 10), (29, 1, 28), (7, 29, 28), (13, 11, 25), (27, 10, 12), (11, 9, 16), (6, 10, 1), (9, 8, 26), (28, 8, 7), (29, 7, 5), (5, 30, 29), (30, 2, 29), (30, 31, 2), (32, 31, 30), (4, 32, 30), (32, 4, 33), (33, 34, 32), (34, 33, 35), (35, 36, 34), (36, 37, 34), (34, 37, 31), (38, 31, 37), (37, 39, 38), (39, 40, 38), (38, 40, 35), (39, 41, 40), (42, 40, 41), (41, 43, 42), (43, 44, 42), (42, 44, 45), (42, 45, 36), (46, 45, 44), (44, 47, 46), (47, 48, 46), (46, 48, 49), (46, 49, 41), (50, 49, 48), (48, 51, 50), (51, 52, 50), (50, 52, 53), (50, 53, 44), (54, 53, 52), (55, 54, 52), (56, 55, 52), (56, 52, 57), (57, 58, 56), (59, 56, 58), (58, 60, 59), (61, 59, 60), (60, 62, 61), (61, 62, 63), (61, 63, 64), (61, 64, 65), (61, 65, 66), (61, 66, 67), (61, 67, 68), (61, 68, 69), (61, 69, 70), (61, 70, 71), (61, 71, 72), (61, 72, 73), (61, 73, 74), (61, 74, 75), (61, 75, 76), (61, 76, 77), (61, 77, 78), (61, 78, 79), (61, 79, 80), (61, 80, 81), (61, 81, 82), (82, 83, 61), (83, 84, 61), (85, 61, 84), (85, 84, 86), (87, 85, 86), (86, 88, 87), (88, 89, 87), (89, 88, 90), (90, 91, 89), (89, 91, 92), (89, 92, 93), (94, 89, 93), (94, 93, 95), (94, 95, 96), (94, 96, 97), (97, 98, 94), (98, 99, 94), (99, 85, 94), (100, 85, 99), (99, 101, 100), (101, 102, 100), (101, 103, 102), (103, 104, 102), (104, 85, 102), (105, 85, 104), (106, 105, 104), (105, 106, 107), (107, 108, 105), (108, 107, 109), (109, 110, 108), (110, 61, 108), (110, 109, 111), (111, 112, 110), (112, 113, 110), (110, 113, 59), (113, 114, 59), (114, 113, 115), (115, 116, 114), (114, 116, 111), (114, 111, 55), (55, 111, 83), (117, 55, 83), (117, 83, 118), (118, 119, 117), (120, 117, 119), (119, 121, 120), (120, 121, 122), (122, 123, 120), (123, 122, 124), (124, 55, 123), (125, 55, 124), (124, 126, 125), (127, 125, 126), (126, 121, 127), (127, 121, 128), (128, 129, 127), (129, 128, 130), (60, 129, 130), (60, 130, 131), (132, 60, 131), (133, 132, 131), (134, 133, 131), (131, 135, 134), (135, 128, 134), (128, 135, 136), (136, 135, 137), (136, 137, 138), (138, 139, 136), (130, 136, 139), (140, 130, 139), (140, 139, 141), (137, 140, 141), (141, 142, 137), (142, 141, 143), (143, 144, 142), (145, 142, 144), (145, 144, 146), (146, 147, 145), (148, 145, 147), (143, 148, 147), (143, 147, 149), (149, 147, 150), (149, 150, 151), (152, 149, 151), (151, 153, 152), (154, 152, 153), (154, 153, 155), (155, 156, 154), (150, 154, 156), (154, 150, 146), (156, 155, 157), (158, 156, 157), (158, 157, 159), (160, 158, 159), (159, 161, 160), (162, 160, 161), (162, 161, 163), (164, 162, 163), (163, 165, 164), (166, 164, 165), (166, 165, 167), (168, 166, 167), (167, 169, 168), (170, 168, 169), (170, 169, 171), (172, 170, 171), (171, 173, 172), (174, 172, 173), (174, 173, 175), (176, 174, 175), (175, 177, 176), (178, 176, 177), (178, 177, 179), (180, 178, 179), (179, 181, 180), (182, 180, 181), (182, 181, 183), (184, 182, 183), (183, 185, 184), (186, 184, 185), (186, 185, 187), (188, 186, 187), (187, 189, 188), (190, 188, 189), (190, 189, 191), (191, 192, 190), (192, 193, 190), (193, 192, 185), (192, 191, 194), (195, 192, 194), (195, 194, 196), (197, 195, 196), (196, 198, 197), (199, 197, 198), (199, 198, 200), (200, 201, 199), (194, 199, 201), (201, 200, 202), (203, 201, 202), (203, 202, 204), (205, 203, 204), (204, 206, 205), (207, 205, 206), (207, 206, 208), (208, 209, 207), (202, 207, 209), (209, 208, 210), (211, 209, 210), (211, 210, 212), (213, 211, 212), (212, 82, 213), (214, 213, 82), (208, 213, 214), (82, 212, 215), (215, 216, 82), (216, 215, 217), (217, 218, 216), (218, 83, 216), (219, 83, 218), (220, 219, 218), (219, 220, 221), (221, 222, 219), (222, 221, 223), (223, 224, 222), (224, 83, 222), (225, 83, 224), (226, 225, 224), (225, 226, 227), (227, 228, 225), (228, 227, 229), (230, 228, 229), (231, 230, 229), (231, 232, 230), (232, 233, 230), (233, 232, 234), (234, 83, 233), (233, 83, 228), (235, 83, 234), (234, 236, 235), (237, 235, 236), (231, 237, 236), (231, 238, 237), (238, 239, 237), (239, 238, 240), (240, 83, 239), (241, 83, 240), (240, 242, 241), (243, 241, 242), (242, 244, 243), (243, 244, 245), (245, 246, 243), (246, 245, 247), (247, 83, 246), (248, 83, 247), (247, 249, 248), (250, 248, 249), (249, 244, 250), (250, 244, 251), (251, 252, 250), (252, 251, 118), (251, 244, 119), (248, 250, 252), (252, 83, 248), (249, 247, 245), (245, 244, 249), (244, 242, 231), (231, 253, 244), (244, 253, 254), (244, 254, 255), (256, 244, 255), (255, 257, 256), (258, 256, 257), (257, 121, 258), (258, 121, 259), (259, 260, 258), (260, 259, 261), (261, 244, 260), (262, 244, 261), (261, 263, 262), (264, 262, 263), (263, 121, 264), (264, 121, 265), (265, 266, 264), (266, 265, 267), (267, 244, 266), (268, 244, 267), (244, 268, 269), (270, 244, 269), (269, 271, 270), (272, 270, 271), (272, 271, 273), (274, 272, 273), (273, 275, 274), (276, 274, 275), (276, 275, 277), (278, 276, 277), (277, 279, 278), (280, 278, 279), (280, 279, 281), (282, 280, 281), (281, 283, 282), (284, 282, 283), (284, 283, 285), (286, 284, 285), (285, 287, 286), (288, 286, 287), (288, 287, 289), (290, 288, 289), (289, 291, 290), (292, 290, 291), (292, 291, 293), (294, 292, 293), (295, 294, 293), (293, 296, 295), (295, 296, 297), (297, 298, 295), (298, 297, 299), (300, 298, 299), (299, 296, 300), (296, 301, 300), (301, 294, 300), (301, 287, 294), (301, 296, 291), (300, 294, 298), (296, 299, 297), (294, 295, 298), (292, 294, 287), (293, 291, 296), (292, 302, 290), (285, 302, 292), (291, 289, 301), (288, 290, 302), (302, 303, 288), (303, 302, 283), (289, 287, 301), (303, 286, 288), (303, 279, 286), (287, 285, 292), (284, 286, 279), (285, 283, 302), (284, 304, 282), (277, 304, 284), (283, 281, 303), (280, 282, 304), (304, 305, 280), (305, 304, 275), (281, 279, 303), (305, 278, 280), (305, 271, 278), (279, 277, 284), (276, 278, 271), (277, 275, 304), (276, 306, 274), (269, 306, 276), (269, 307, 306), (308, 306, 307), (307, 309, 308), (309, 270, 308), (310, 270, 309), (311, 310, 309), (310, 311, 312), (312, 313, 310), (313, 312, 314), (314, 315, 313), (315, 270, 313), (315, 121, 270), (315, 314, 268), (268, 265, 315), (269, 314, 312), (269, 312, 311), (313, 270, 310), (309, 307, 311), (306, 308, 272), (269, 311, 307), (275, 273, 305), (272, 274, 306), (273, 271, 305), (308, 270, 272), (271, 269, 276), (244, 270, 121), (269, 268, 314), (265, 268, 267), (265, 121, 315), (262, 264, 266), (266, 244, 262), (263, 261, 259), (259, 121, 263), (316, 121, 257), (121, 316, 317), (318, 121, 317), (254, 318, 317), (317, 319, 254), (320, 254, 319), (320, 319, 115), (115, 321, 320), (316, 320, 321), (322, 316, 321), (322, 321, 112), (116, 322, 112), (322, 116, 319), (320, 316, 255), (319, 317, 322), (318, 323, 121), (324, 121, 323), (324, 323, 325), (69, 324, 325), (325, 323, 326), (70, 325, 326), (326, 323, 327), (71, 326, 327), (327, 323, 328), (72, 327, 328), (328, 323, 329), (73, 328, 329), (329, 323, 330), (74, 329, 330), (330, 323, 331), (75, 330, 331), (331, 323, 332), (76, 331, 332), (332, 323, 333), (77, 332, 333), (333, 323, 334), (78, 333, 334), (334, 323, 335), (79, 334, 335), (335, 323, 336), (80, 335, 336), (336, 323, 337), (81, 336, 337), (337, 338, 81), (338, 214, 81), (338, 339, 214), (339, 340, 214), (210, 214, 340), (340, 339, 341), (341, 337, 340), (337, 342, 340), (340, 342, 343), (340, 343, 344), (340, 344, 215), (215, 344, 345), (215, 345, 346), (215, 346, 347), (215, 347, 348), (349, 215, 348), (348, 350, 349), (351, 349, 350), (352, 351, 350), (352, 350, 353), (353, 354, 352), (355, 352, 354), (356, 355, 354), (354, 357, 356), (356, 357, 358), (356, 358, 359), (356, 359, 360), (356, 360, 361), (356, 361, 362), (356, 362, 363), (356, 363, 364), (364, 365, 356), (365, 364, 366), (367, 365, 366), (367, 366, 368), (368, 369, 367), (370, 367, 369), (371, 370, 369), (371, 369, 372), (373, 371, 372), (372, 374, 373), (374, 375, 373), (376, 375, 374), (377, 376, 374), (376, 377, 378), (378, 379, 376), (379, 380, 376), (379, 381, 380), (382, 380, 381), (383, 382, 381), (384, 383, 381), (384, 381, 385), (385, 386, 384), (387, 384, 386), (388, 387, 386), (388, 386, 389), (389, 390, 388), (390, 391, 388), (391, 390, 392), (392, 393, 391), (393, 394, 391), (391, 394, 387), (395, 387, 394), (394, 396, 395), (396, 397, 395), (395, 397, 383), (395, 383, 398), (397, 399, 383), (399, 397, 400), (400, 401, 399), (399, 401, 402), (399, 402, 382), (382, 402, 403), (382, 403, 404), (404, 403, 370), (403, 405, 370), (405, 403, 406), (406, 355, 405), (405, 355, 365), (407, 355, 406), (406, 408, 407), (409, 407, 408), (408, 410, 409), (410, 411, 409), (409, 411, 412), (409, 412, 413), (414, 413, 412), (412, 415, 414), (415, 355, 414), (415, 416, 355), (417, 416, 415), (411, 417, 415), (417, 411, 418), (419, 417, 418), (420, 419, 418), (420, 418, 410), (421, 420, 410), (420, 421, 422), (423, 420, 422), (424, 423, 422), (425, 423, 424), (402, 425, 424), (425, 426, 423), (426, 427, 423), (427, 426, 428), (428, 429, 427), (427, 429, 419), (429, 430, 419), (430, 429, 431), (431, 432, 430), (430, 432, 416), (432, 352, 416), (352, 432, 433), (433, 434, 352), (352, 434, 435), (434, 436, 435), (437, 435, 436), (436, 215, 437), (438, 215, 436), (439, 215, 438), (438, 440, 439), (441, 439, 440), (440, 442, 441), (441, 442, 443), (444, 441, 443), (443, 445, 444), (445, 215, 444), (444, 215, 446), (447, 215, 445), (448, 447, 445), (447, 448, 449), (449, 450, 447), (450, 449, 451), (451, 452, 450), (452, 215, 450), (231, 215, 452), (231, 452, 453), (231, 453, 454), (231, 454, 455), (231, 455, 456), (231, 456, 457), (231, 457, 458), (231, 458, 459), (231, 459, 460), (231, 460, 461), (231, 461, 462), (231, 462, 463), (231, 463, 464), (231, 464, 465), (231, 465, 323), (466, 231, 323), (323, 467, 466), (466, 467, 468), (466, 468, 469), (466, 469, 470), (466, 470, 471), (466, 471, 472), (466, 472, 473), (474, 466, 473), (473, 475, 474), (476, 474, 475), (476, 475, 477), (478, 476, 477), (477, 479, 478), (480, 478, 479), (480, 479, 481), (480, 481, 482), (483, 480, 482), (482, 484, 483), (485, 483, 484), (485, 484, 486), (486, 487, 485), (487, 488, 485), (488, 487, 481), (481, 489, 488), (489, 490, 488), (488, 490, 483), (477, 490, 489), (487, 486, 491), (492, 487, 491), (492, 491, 493), (492, 493, 494), (495, 492, 494), (494, 496, 495), (497, 495, 496), (497, 496, 498), (499, 497, 498), (498, 500, 499), (500, 501, 499), (494, 501, 500), (497, 499, 501), (501, 502, 497), (502, 501, 493), (500, 498, 496), (502, 495, 497), (502, 484, 495), (496, 494, 500), (492, 495, 484), (494, 493, 501), (491, 502, 493), (482, 487, 492), (502, 491, 486), (486, 484, 502), (488, 483, 485), (484, 482, 492), (480, 483, 490), (490, 503, 480), (503, 490, 475), (482, 481, 487), (489, 481, 479), (503, 478, 480), (503, 504, 478), (473, 504, 503), (473, 505, 504), (506, 504, 505), (505, 507, 506), (507, 474, 506), (507, 508, 474), (509, 508, 507), (472, 509, 507), (510, 508, 509), (471, 510, 509), (511, 508, 510), (470, 511, 510), (512, 508, 511), (469, 512, 511), (513, 508, 512), (468, 513, 512), (513, 231, 508), (514, 231, 513), (467, 514, 513), (514, 467, 515), (515, 516, 514), (516, 515, 517), (517, 518, 516), (518, 231, 516), (519, 231, 518), (520, 519, 518), (519, 520, 521), (521, 522, 519), (522, 521, 523), (523, 253, 522), (253, 523, 318), (521, 323, 523), (520, 323, 521), (517, 323, 520), (522, 231, 519), (518, 517, 520), (515, 323, 517), (516, 231, 514), (507, 505, 472), (504, 506, 476), (479, 477, 489), (476, 478, 504), (477, 475, 490), (506, 474, 476), (475, 473, 503), (466, 474, 508), (473, 472, 505), (509, 472, 471), (510, 471, 470), (511, 470, 469), (512, 469, 468), (513, 468, 467), (467, 323, 515), (231, 466, 508), (524, 323, 465), (465, 525, 524), (526, 524, 525), (525, 527, 526), (527, 528, 526), (526, 528, 529), (526, 529, 530), (531, 530, 529), (531, 529, 442), (442, 532, 531), (533, 531, 532), (533, 532, 534), (535, 533, 534), (534, 536, 535), (537, 535, 536), (537, 536, 538), (539, 537, 538), (538, 540, 539), (541, 539, 540), (541, 540, 542), (543, 541, 542), (542, 544, 543), (545, 543, 544), (546, 545, 544), (545, 546, 547), (547, 548, 545), (548, 547, 540), (542, 547, 546), (548, 543, 545), (548, 549, 543), (538, 549, 548), (538, 550, 549), (550, 541, 549), (541, 550, 551), (536, 551, 550), (551, 536, 552), (552, 539, 551), (552, 553, 539), (534, 553, 552), (544, 542, 546), (541, 543, 549), (542, 540, 547), (551, 539, 541), (540, 538, 548), (537, 539, 553), (553, 554, 537), (554, 553, 532), (538, 536, 550), (554, 535, 537), (554, 555, 535), (442, 555, 554), (442, 556, 555), (557, 555, 556), (556, 558, 557), (558, 559, 557), (557, 559, 531), (559, 560, 531), (531, 560, 561), (531, 561, 562), (531, 562, 563), (531, 563, 564), (531, 564, 565), (531, 565, 566), (531, 566, 567), (531, 567, 568), (531, 568, 569), (531, 569, 570), (531, 570, 571), (531, 571, 572), (531, 572, 573), (531, 573, 574), (531, 574, 575), (531, 575, 576), (531, 576, 577), (531, 577, 578), (579, 578, 577), (577, 580, 579), (580, 323, 579), (579, 323, 581), (582, 323, 580), (576, 582, 580), (583, 323, 582), (575, 583, 582), (584, 323, 583), (574, 584, 583), (585, 323, 584), (584, 572, 585), (586, 323, 585), (585, 571, 586), (587, 323, 586), (586, 570, 587), (588, 323, 587), (587, 569, 588), (589, 323, 588), (588, 568, 589), (590, 323, 589), (589, 567, 590), (567, 591, 590), (591, 323, 590), (578, 579, 581), (581, 530, 578), (530, 581, 524), (580, 577, 576), (582, 576, 575), (583, 575, 574), (584, 574, 573), (572, 584, 573), (571, 585, 572), (570, 586, 571), (569, 587, 570), (568, 588, 569), (567, 589, 568), (591, 567, 566), (566, 592, 591), (337, 591, 592), (337, 592, 593), (337, 593, 594), (337, 594, 595), (337, 595, 596), (562, 596, 595), (563, 595, 594), (564, 594, 593), (565, 593, 592), (592, 566, 565), (593, 565, 564), (594, 564, 563), (595, 563, 562), (596, 562, 561), (560, 596, 561), (596, 560, 342), (597, 342, 560), (559, 597, 560), (559, 598, 597), (597, 598, 599), (599, 343, 597), (599, 598, 600), (600, 344, 599), (600, 598, 601), (601, 345, 600), (601, 598, 602), (602, 346, 601), (603, 602, 598), (598, 379, 603), (379, 598, 604), (604, 605, 379), (379, 605, 606), (379, 606, 607), (606, 608, 607), (609, 607, 608), (610, 609, 608), (389, 609, 610), (610, 605, 389), (607, 609, 385), (608, 606, 610), (605, 610, 606), (604, 390, 605), (598, 611, 604), (611, 392, 604), (611, 96, 392), (98, 96, 611), (611, 559, 98), (612, 98, 559), (612, 559, 613), (614, 612, 613), (613, 615, 614), (616, 614, 615), (616, 615, 617), (616, 617, 618), (616, 618, 619), (616, 619, 556), (620, 619, 618), (618, 621, 620), (621, 559, 620), (622, 559, 621), (617, 622, 621), (619, 620, 558), (621, 618, 617), (622, 617, 615), (616, 623, 614), (624, 623, 616), (433, 624, 616), (442, 433, 616), (623, 624, 101), (625, 101, 624), (626, 625, 624), (626, 624, 627), (628, 626, 627), (431, 628, 627), (626, 628, 629), (629, 630, 626), (630, 631, 626), (632, 631, 630), (633, 632, 630), (632, 633, 634), (635, 632, 634), (636, 635, 634), (636, 634, 637), (638, 636, 637), (637, 639, 638), (640, 638, 639), (640, 639, 641), (641, 642, 640), (643, 640, 642), (644, 643, 642), (644, 642, 645), (646, 644, 645), (400, 646, 645), (645, 647, 400), (644, 646, 648), (648, 649, 644), (649, 648, 650), (650, 651, 649), (651, 652, 649), (649, 652, 643), (652, 653, 643), (653, 652, 654), (654, 655, 653), (653, 655, 656), (653, 656, 657), (653, 657, 658), (653, 658, 659), (653, 659, 640), (658, 636, 659), (636, 658, 660), (657, 660, 658), (660, 657, 661), (661, 662, 660), (660, 662, 635), (662, 663, 635), (663, 662, 664), (664, 665, 663), (663, 665, 632), (656, 665, 664), (664, 666, 656), (661, 656, 666), (666, 664, 662), (662, 661, 666), (656, 661, 657), (665, 656, 655), (655, 667, 665), (667, 631, 665), (631, 667, 668), (668, 625, 631), (625, 668, 669), (670, 625, 669), (671, 670, 669), (671, 669, 672), (673, 671, 672), (672, 655, 673), (655, 672, 674), (671, 673, 675), (675, 676, 671), (676, 675, 677), (677, 678, 676), (679, 676, 678), (679, 678, 680), (680, 681, 679), (682, 679, 681), (681, 683, 682), (683, 684, 682), (684, 683, 685), (685, 84, 684), (684, 84, 670), (670, 676, 684), (686, 685, 683), (683, 687, 686), (686, 687, 688), (686, 688, 689), (689, 690, 686), (690, 689, 691), (86, 690, 691), (86, 685, 690), (689, 88, 691), (689, 688, 650), (689, 650, 692), (692, 90, 689), (90, 692, 693), (90, 693, 694), (695, 694, 693), (693, 696, 695), (697, 695, 696), (692, 697, 696), (697, 692, 698), (698, 699, 697), (699, 698, 700), (700, 701, 699), (702, 699, 701), (702, 701, 703), (91, 702, 703), (704, 91, 703), (703, 705, 704), (704, 705, 706), (704, 706, 707), (707, 92, 704), (707, 706, 708), (707, 708, 709), (709, 93, 707), (709, 708, 710), (709, 710, 393), (96, 709, 393), (711, 710, 708), (710, 711, 396), (711, 646, 396), (712, 646, 711), (711, 706, 712), (706, 711, 708), (705, 712, 706), (712, 705, 713), (713, 648, 712), (714, 648, 713), (713, 701, 714), (701, 713, 705), (702, 91, 694), (703, 701, 705), (695, 699, 702), (701, 700, 714), (700, 650, 714), (698, 650, 700), (695, 697, 699), (694, 695, 702), (696, 693, 692), (692, 650, 698), (687, 651, 688), (651, 687, 680), (680, 715, 651), (685, 686, 690), (683, 681, 687), (679, 682, 684), (681, 680, 687), (680, 678, 715), (716, 715, 678), (715, 716, 717), (717, 652, 715), (716, 675, 717), (676, 679, 684), (678, 677, 716), (675, 716, 677), (717, 675, 673), (717, 673, 654), (672, 669, 674), (674, 669, 667), (676, 670, 671), (83, 625, 670), (83, 109, 625), (667, 669, 668), (667, 655, 674), (654, 673, 655), (652, 717, 654), (651, 715, 652), (651, 650, 688), (714, 650, 648), (712, 648, 646), (645, 642, 647), (649, 643, 644), (640, 643, 653), (642, 641, 647), (641, 401, 647), (401, 641, 425), (641, 639, 718), (641, 718, 426), (719, 718, 639), (718, 719, 720), (428, 718, 720), (720, 628, 428), (719, 629, 720), (719, 633, 629), (637, 633, 719), (640, 659, 638), (639, 637, 719), (636, 638, 659), (660, 635, 636), (632, 635, 663), (637, 634, 633), (632, 665, 631), (630, 629, 633), (720, 629, 628), (627, 624, 431), (626, 631, 625), (625, 721, 101), (625, 103, 721), (625, 106, 103), (615, 613, 622), (612, 614, 623), (623, 99, 612), (613, 559, 622), (559, 611, 722), (611, 598, 722), (602, 603, 723), (723, 347, 602), (347, 723, 724), (725, 347, 724), (725, 724, 726), (726, 727, 725), (353, 725, 727), (725, 353, 348), (727, 726, 728), (354, 727, 728), (729, 728, 726), (726, 730, 729), (729, 730, 731), (729, 731, 732), (732, 357, 729), (732, 731, 733), (732, 733, 734), (734, 358, 732), (734, 733, 735), (734, 735, 736), (736, 359, 734), (736, 735, 737), (736, 737, 738), (361, 736, 738), (738, 737, 739), (738, 739, 740), (362, 738, 740), (740, 739, 741), (740, 741, 742), (363, 740, 742), (742, 743, 363), (743, 742, 744), (744, 745, 743), (364, 743, 745), (364, 745, 746), (746, 745, 747), (748, 746, 747), (748, 747, 749), (748, 749, 750), (750, 751, 748), (751, 752, 748), (752, 372, 748), (752, 377, 372), (753, 377, 752), (754, 753, 752), (753, 754, 755), (755, 756, 753), (756, 755, 757), (757, 758, 756), (758, 378, 756), (759, 378, 758), (741, 759, 758), (760, 378, 759), (739, 760, 759), (761, 378, 760), (760, 735, 761), (762, 378, 761), (761, 733, 762), (763, 378, 762), (762, 731, 763), (763, 603, 378), (764, 603, 763), (763, 730, 764), (724, 764, 730), (758, 757, 741), (744, 757, 755), (744, 755, 765), (765, 755, 754), (765, 754, 766), (747, 765, 766), (767, 747, 766), (766, 751, 767), (767, 751, 768), (767, 768, 769), (769, 749, 767), (749, 769, 770), (771, 770, 769), (769, 772, 771), (771, 772, 773), (771, 773, 774), (774, 775, 771), (775, 774, 776), (777, 775, 776), (777, 776, 778), (778, 773, 777), (773, 778, 779), (780, 779, 778), (778, 781, 780), (780, 781, 782), (780, 782, 783), (783, 784, 780), (784, 783, 785), (786, 784, 785), (786, 785, 787), (788, 786, 787), (787, 789, 788), (790, 788, 789), (790, 789, 791), (792, 790, 791), (791, 793, 792), (794, 792, 793), (794, 793, 795), (796, 794, 795), (795, 528, 796), (528, 795, 797), (795, 798, 797), (797, 798, 525), (794, 796, 799), (799, 800, 794), (800, 799, 789), (801, 799, 796), (801, 796, 527), (798, 801, 527), (801, 798, 793), (791, 799, 801), (795, 793, 798), (800, 792, 794), (800, 802, 792), (787, 802, 800), (793, 791, 801), (790, 792, 802), (802, 783, 790), (791, 789, 799), (783, 788, 790), (789, 787, 800), (786, 788, 782), (787, 785, 802), (803, 784, 786), (786, 781, 803), (776, 803, 781), (803, 779, 784), (774, 779, 803), (783, 802, 785), (783, 782, 788), (781, 786, 782), (779, 780, 784), (778, 776, 781), (804, 775, 777), (777, 772, 804), (768, 804, 772), (804, 768, 750), (750, 770, 804), (804, 770, 775), (803, 776, 774), (774, 773, 779), (772, 777, 773), (770, 771, 775), (769, 768, 772), (766, 754, 751), (756, 377, 753), (752, 751, 754), (751, 750, 768), (750, 749, 770), (747, 767, 749), (748, 372, 746), (765, 747, 745), (745, 744, 765), (742, 757, 744), (742, 741, 757), (759, 741, 739), (760, 739, 737), (735, 760, 737), (733, 761, 735), (731, 762, 733), (730, 763, 731), (728, 729, 357), (726, 724, 730), (764, 724, 723), (723, 603, 764), (598, 559, 722), (620, 559, 558), (558, 556, 619), (555, 557, 533), (616, 556, 442), (536, 534, 552), (533, 535, 555), (534, 532, 553), (531, 533, 557), (532, 442, 554), (805, 442, 529), (465, 805, 529), (529, 797, 465), (806, 442, 805), (464, 806, 805), (807, 442, 806), (463, 807, 806), (808, 442, 807), (462, 808, 807), (809, 442, 808), (461, 809, 808), (810, 442, 809), (460, 810, 809), (811, 442, 810), (810, 458, 811), (812, 442, 811), (811, 457, 812), (813, 442, 812), (812, 456, 813), (814, 442, 813), (813, 455, 814), (815, 442, 814), (814, 454, 815), (816, 442, 815), (815, 453, 816), (453, 817, 816), (817, 442, 816), (451, 442, 817), (531, 578, 530), (797, 529, 528), (527, 796, 528), (527, 525, 798), (524, 526, 530), (797, 525, 465), (581, 323, 524), (805, 465, 464), (806, 464, 463), (807, 463, 462), (808, 462, 461), (809, 461, 460), (810, 460, 459), (458, 810, 459), (457, 811, 458), (456, 812, 457), (455, 813, 456), (454, 814, 455), (453, 815, 454), (817, 453, 452), (452, 451, 817), (449, 442, 451), (448, 442, 449), (450, 215, 447), (445, 443, 448), (441, 444, 446), (443, 442, 448), (433, 442, 440), (439, 441, 446), (440, 438, 434), (446, 215, 439), (435, 437, 351), (436, 434, 438), (433, 440, 434), (624, 433, 432), (431, 624, 432), (628, 431, 429), (428, 628, 429), (718, 428, 426), (641, 426, 425), (420, 423, 427), (424, 422, 421), (424, 421, 406), (427, 419, 420), (417, 419, 430), (430, 416, 417), (413, 414, 407), (415, 412, 411), (410, 418, 411), (410, 408, 421), (407, 409, 413), (406, 421, 408), (414, 355, 407), (403, 424, 406), (424, 403, 402), (425, 402, 401), (400, 647, 401), (646, 400, 397), (396, 646, 397), (396, 394, 710), (387, 395, 398), (393, 710, 394), (393, 392, 96), (604, 392, 390), (390, 389, 605), (389, 386, 609), (391, 387, 388), (384, 387, 398), (386, 385, 609), (385, 381, 607), (398, 383, 384), (382, 383, 399), (380, 382, 404), (404, 375, 380), (375, 404, 371), (379, 607, 381), (379, 378, 603), (756, 378, 377), (376, 380, 375), (374, 372, 377), (371, 373, 375), (372, 369, 746), (404, 370, 371), (367, 370, 405), (369, 368, 746), (366, 746, 368), (405, 365, 367), (746, 366, 364), (364, 363, 743), (740, 363, 362), (738, 362, 361), (736, 361, 360), (359, 736, 360), (358, 734, 359), (357, 732, 358), (354, 728, 357), (355, 356, 365), (352, 355, 416), (354, 353, 727), (352, 435, 351), (349, 351, 437), (350, 348, 353), (437, 215, 349), (347, 725, 348), (346, 602, 347), (345, 601, 346), (344, 600, 345), (343, 599, 344), (342, 597, 343), (337, 596, 342), (341, 818, 337), (819, 818, 341), (341, 820, 819), (821, 819, 820), (822, 821, 820), (822, 820, 823), (824, 822, 823), (823, 818, 824), (818, 823, 338), (822, 824, 825), (825, 826, 822), (826, 825, 827), (827, 828, 826), (828, 829, 826), (826, 829, 821), (829, 830, 821), (830, 829, 831), (831, 825, 830), (832, 831, 829), (831, 832, 833), (833, 834, 831), (831, 834, 827), (833, 835, 834), (836, 834, 835), (835, 837, 836), (837, 838, 836), (836, 838, 832), (836, 832, 828), (837, 839, 838), (839, 840, 838), (833, 838, 840), (840, 839, 841), (841, 842, 840), (840, 842, 835), (841, 843, 842), (843, 837, 842), (837, 843, 844), (845, 844, 843), (846, 845, 843), (847, 845, 846), (846, 848, 847), (849, 847, 848), (850, 849, 848), (850, 848, 851), (851, 852, 850), (853, 850, 852), (854, 853, 852), (854, 852, 847), (855, 853, 854), (854, 856, 855), (857, 855, 856), (858, 857, 856), (858, 856, 859), (859, 860, 858), (861, 858, 860), (862, 861, 860), (862, 860, 855), (863, 861, 862), (862, 864, 863), (865, 863, 864), (866, 865, 864), (866, 864, 867), (867, 868, 866), (869, 866, 868), (870, 869, 868), (870, 868, 863), (871, 869, 870), (870, 872, 871), (873, 871, 872), (874, 873, 872), (874, 872, 875), (875, 876, 874), (877, 874, 876), (878, 877, 876), (878, 876, 871), (879, 877, 878), (878, 880, 879), (881, 879, 880), (882, 881, 880), (882, 880, 883), (883, 884, 882), (885, 882, 884), (886, 885, 884), (886, 884, 879), (887, 885, 886), (881, 887, 886), (887, 881, 888), (888, 889, 887), (889, 888, 890), (890, 891, 889), (891, 892, 889), (889, 892, 885), (892, 893, 885), (893, 892, 894), (894, 888, 893), (895, 894, 892), (894, 895, 896), (896, 890, 894), (896, 897, 890), (898, 897, 896), (896, 899, 898), (900, 898, 899), (901, 900, 899), (901, 899, 902), (903, 901, 902), (902, 897, 903), (897, 902, 891), (902, 895, 891), (901, 903, 133), (904, 133, 903), (904, 903, 898), (902, 899, 895), (134, 900, 901), (900, 134, 905), (905, 904, 900), (904, 905, 132), (906, 132, 905), (121, 906, 905), (906, 121, 907), (907, 908, 906), (908, 907, 909), (909, 60, 908), (910, 60, 909), (909, 911, 910), (912, 910, 911), (911, 121, 912), (912, 121, 913), (913, 914, 912), (914, 913, 62), (915, 62, 913), (913, 121, 915), (915, 121, 916), (916, 63, 915), (916, 121, 917), (65, 916, 917), (917, 121, 918), (66, 917, 918), (918, 121, 919), (67, 918, 919), (910, 912, 914), (914, 60, 910), (911, 909, 907), (907, 121, 911), (132, 906, 908), (134, 121, 905), (898, 900, 904), (898, 903, 897), (899, 896, 895), (891, 895, 892), (891, 890, 897), (894, 890, 888), (893, 888, 881), (889, 885, 887), (882, 885, 893), (884, 883, 877), (883, 880, 873), (893, 881, 882), (879, 881, 886), (880, 878, 873), (879, 884, 877), (874, 877, 883), (876, 875, 869), (875, 872, 865), (883, 873, 874), (871, 873, 878), (872, 870, 865), (871, 876, 869), (866, 869, 875), (868, 867, 861), (867, 864, 857), (875, 865, 866), (863, 865, 870), (864, 862, 857), (863, 868, 861), (858, 861, 867), (860, 859, 853), (859, 856, 849), (867, 857, 858), (855, 857, 862), (856, 854, 849), (855, 860, 853), (850, 853, 859), (852, 851, 845), (851, 848, 920), (851, 920, 844), (844, 920, 839), (859, 849, 850), (847, 849, 854), (848, 846, 920), (841, 920, 846), (847, 852, 845), (844, 845, 851), (846, 843, 841), (920, 841, 839), (844, 839, 837), (837, 835, 842), (834, 836, 828), (840, 835, 833), (838, 833, 832), (828, 832, 829), (828, 827, 834), (831, 827, 825), (830, 825, 824), (830, 824, 819), (823, 820, 339), (826, 821, 822), (819, 821, 830), (819, 824, 818), (820, 341, 339), (823, 339, 338), (338, 337, 818), (337, 323, 591), (919, 121, 324), (68, 919, 324), (523, 323, 318), (316, 322, 317), (256, 258, 260), (257, 255, 316), (260, 244, 256), (254, 320, 255), (318, 254, 253), (253, 231, 522), (241, 243, 246), (246, 83, 241), (242, 240, 238), (231, 242, 238), (235, 237, 239), (239, 83, 235), (236, 234, 232), (231, 236, 232), (228, 230, 233), (231, 229, 227), (231, 227, 226), (231, 226, 223), (228, 83, 225), (224, 223, 226), (231, 223, 221), (231, 221, 220), (231, 220, 217), (222, 83, 219), (218, 217, 220), (231, 217, 215), (212, 340, 215), (211, 213, 206), (212, 210, 340), (204, 209, 211), (214, 210, 208), (208, 206, 213), (200, 205, 207), (206, 204, 211), (203, 205, 198), (204, 202, 209), (196, 201, 203), (207, 202, 200), (200, 198, 205), (191, 197, 199), (198, 196, 203), (195, 197, 189), (196, 194, 201), (187, 192, 195), (199, 194, 191), (191, 189, 197), (193, 188, 190), (193, 921, 188), (183, 921, 193), (189, 187, 195), (186, 188, 921), (921, 922, 186), (922, 921, 181), (187, 185, 192), (922, 184, 186), (922, 923, 184), (179, 923, 922), (185, 183, 193), (182, 184, 923), (923, 924, 182), (924, 923, 177), (183, 181, 921), (924, 180, 182), (924, 925, 180), (175, 925, 924), (181, 179, 922), (178, 180, 925), (925, 926, 178), (926, 925, 173), (179, 177, 923), (926, 176, 178), (926, 927, 176), (171, 927, 926), (177, 175, 924), (174, 176, 927), (927, 928, 174), (928, 927, 169), (175, 173, 925), (928, 172, 174), (928, 929, 172), (167, 929, 928), (173, 171, 926), (170, 172, 929), (929, 930, 170), (930, 929, 165), (171, 169, 927), (930, 168, 170), (930, 931, 168), (163, 931, 930), (169, 167, 928), (166, 168, 931), (931, 932, 166), (932, 931, 161), (167, 165, 929), (932, 164, 166), (932, 933, 164), (159, 933, 932), (165, 163, 930), (162, 164, 933), (157, 162, 933), (163, 161, 931), (155, 160, 162), (161, 159, 932), (158, 160, 153), (159, 157, 933), (151, 156, 158), (162, 157, 155), (155, 153, 160), (146, 152, 154), (153, 151, 158), (149, 152, 144), (151, 150, 156), (145, 148, 138), (147, 146, 150), (146, 144, 152), (138, 142, 145), (144, 143, 149), (141, 148, 143), (141, 139, 148), (139, 138, 148), (138, 137, 142), (140, 137, 135), (135, 131, 140), (133, 134, 901), (132, 133, 904), (908, 60, 132), (130, 140, 131), (60, 125, 129), (136, 130, 128), (128, 121, 134), (125, 127, 129), (55, 125, 60), (126, 124, 122), (122, 121, 126), (119, 244, 121), (117, 120, 123), (119, 118, 251), (118, 83, 252), (123, 55, 117), (115, 319, 116), (321, 115, 113), (112, 321, 113), (112, 111, 116), (109, 83, 111), (625, 109, 107), (625, 107, 106), (108, 85, 105), (104, 103, 106), (103, 101, 721), (99, 623, 101), (102, 85, 100), (99, 98, 612), (97, 96, 98), (709, 96, 95), (93, 709, 95), (89, 94, 85), (92, 707, 93), (91, 704, 92), (90, 694, 91), (88, 689, 90), (86, 691, 88), (85, 87, 89), (84, 685, 86), (108, 61, 85), (84, 83, 670), (216, 83, 82), (214, 82, 81), (336, 81, 80), (335, 80, 79), (334, 79, 78), (333, 78, 77), (332, 77, 76), (331, 76, 75), (330, 75, 74), (329, 74, 73), (328, 73, 72), (327, 72, 71), (326, 71, 70), (325, 70, 69), (324, 69, 68), (919, 68, 67), (918, 67, 66), (917, 66, 65), (916, 65, 64), (63, 916, 64), (62, 915, 63), (62, 60, 914), (110, 59, 61), (60, 58, 54), (54, 58, 934), (54, 934, 935), (54, 935, 936), (54, 936, 48), (937, 936, 935), (936, 937, 51), (934, 937, 935), (937, 934, 57), (56, 59, 114), (58, 57, 934), (57, 52, 937), (114, 55, 56), (54, 55, 60), (53, 54, 47), (937, 52, 51), (51, 48, 936), (49, 50, 43), (54, 48, 47), (47, 44, 53), (45, 46, 39), (50, 44, 43), (43, 41, 49), (40, 42, 36), (46, 41, 39), (39, 37, 45), (31, 38, 3), (38, 33, 3), (36, 45, 37), (36, 35, 40), (38, 35, 33), (34, 31, 32), (30, 5, 4), (3, 33, 4), (3, 2, 31), (29, 2, 1), (1, 0, 6)])
me_x_carriage_sup.use_remesh_fix_poles = True
me_x_carriage_sup.use_remesh_preserve_attributes = False
me_x_carriage_sup.update()

# ---- objects
ob_x_carriage_sup = bpy.data.objects.new('x_carriage-sup', me_x_carriage_sup)

# ---- transforms, parenting, visibility, modifiers, constraints
ob_x_carriage_sup.location = (0.0, 0.0, 0.0)

# ---- collection membership
col_collection.objects.link(ob_x_carriage_sup)

# ---- scene / render settings (as saved in the file)
scene.frame_start = 1; scene.frame_end = 250; scene.frame_set(1)
scene.render.engine = 'BLENDER_EEVEE_NEXT'
scene.cycles.use_denoising = False
scene.cycles.samples = 128
scene.cycles.sampling_pattern = 'TABULATED_SOBOL'
scene.cycles.use_adaptive_sampling = False
scene.cycles.use_light_tree = False
scene.view_settings.view_transform = 'Filmic'
bpy.context.view_layer.update()

# ---- added for rendering (the .blend has no active camera and no usable light): camera, sun
cam_auto = bpy.data.cameras.new('AutoCamera')
cam_auto.lens = 50.0
cam_auto.sensor_width = 36.0
cam_auto.clip_end = 1384.88
ob_auto_camera = bpy.data.objects.new('AutoCamera', cam_auto)
scene.collection.objects.link(ob_auto_camera)
ob_auto_camera.location = (58.4178, -94.7772, 74.1829)
ob_auto_camera.rotation_euler = (1.09748, -7.21219e-08, 0.694738)
scene.camera = ob_auto_camera
light_auto_sun = bpy.data.lights.new('AutoSun', 'SUN')
light_auto_sun.energy = 3.0
light_auto_sun.angle = 0.0523599
ob_auto_sun = bpy.data.objects.new('AutoSun', light_auto_sun)
scene.collection.objects.link(ob_auto_sun)
ob_auto_sun.rotation_euler = (0.872665, 0.174533, 0.523599)
bpy.context.view_layer.update()
